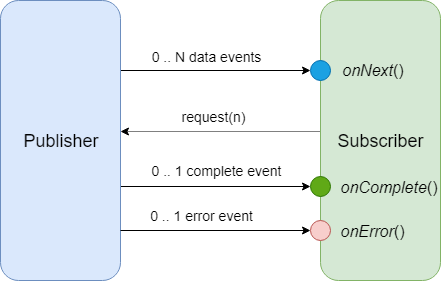

The diagram above was exported from draw.io. Its source (the exported page's mxGraphModel, read from the mxfile embedded in the PNG):
<mxGraphModel dx="703" dy="366" grid="1" gridSize="10" guides="1" tooltips="1" connect="1" arrows="1" fold="1" page="1" pageScale="1" pageWidth="827" pageHeight="1169" math="0" shadow="0">
  <root>
    <mxCell id="J3GIJnY7uvgUEZ-kGRkv-0" />
    <mxCell id="J3GIJnY7uvgUEZ-kGRkv-1" parent="J3GIJnY7uvgUEZ-kGRkv-0" />
    <mxCell id="cf8BlE6rxmQGVSAg3RyS-1" style="edgeStyle=orthogonalEdgeStyle;rounded=0;orthogonalLoop=1;jettySize=auto;html=1;exitX=1;exitY=0.25;exitDx=0;exitDy=0;" edge="1" parent="J3GIJnY7uvgUEZ-kGRkv-1">
      <mxGeometry relative="1" as="geometry">
        <mxPoint x="170" y="306" as="sourcePoint" />
        <mxPoint x="360" y="306" as="targetPoint" />
      </mxGeometry>
    </mxCell>
    <mxCell id="CLvh7l13E0q6vZe67TcR-14" style="edgeStyle=orthogonalEdgeStyle;rounded=0;orthogonalLoop=1;jettySize=auto;html=1;exitX=1;exitY=0.25;exitDx=0;exitDy=0;entryX=0;entryY=0.5;entryDx=0;entryDy=0;" edge="1" parent="J3GIJnY7uvgUEZ-kGRkv-1" source="OzxcV_CmYZD34i_SNpod-1" target="CLvh7l13E0q6vZe67TcR-0">
      <mxGeometry relative="1" as="geometry">
        <mxPoint x="280" y="150" as="targetPoint" />
      </mxGeometry>
    </mxCell>
    <mxCell id="OzxcV_CmYZD34i_SNpod-1" value="&lt;font style=&quot;font-size: 18px&quot;&gt;Publisher&lt;/font&gt;" style="rounded=1;whiteSpace=wrap;html=1;fillColor=#dae8fc;strokeColor=#6c8ebf;" vertex="1" parent="J3GIJnY7uvgUEZ-kGRkv-1">
      <mxGeometry x="50" y="120" width="120" height="280" as="geometry" />
    </mxCell>
    <mxCell id="CLvh7l13E0q6vZe67TcR-19" style="edgeStyle=orthogonalEdgeStyle;rounded=0;orthogonalLoop=1;jettySize=auto;html=1;exitX=0;exitY=0.5;exitDx=0;exitDy=0;entryX=1;entryY=0.5;entryDx=0;entryDy=0;dashed=1;dashPattern=1 1;" edge="1" parent="J3GIJnY7uvgUEZ-kGRkv-1">
      <mxGeometry relative="1" as="geometry">
        <mxPoint x="370" y="251" as="sourcePoint" />
        <mxPoint x="170" y="251" as="targetPoint" />
      </mxGeometry>
    </mxCell>
    <mxCell id="cf8BlE6rxmQGVSAg3RyS-0" value="&lt;font style=&quot;font-size: 18px&quot;&gt;Subscriber&lt;/font&gt;" style="rounded=1;whiteSpace=wrap;html=1;fillColor=#d5e8d4;strokeColor=#82b366;" vertex="1" parent="J3GIJnY7uvgUEZ-kGRkv-1">
      <mxGeometry x="370" y="120" width="120" height="280" as="geometry" />
    </mxCell>
    <mxCell id="cf8BlE6rxmQGVSAg3RyS-5" value="&lt;font style=&quot;font-size: 14px&quot;&gt;0 .. N data events&lt;/font&gt;" style="text;html=1;strokeColor=none;fillColor=none;align=center;verticalAlign=middle;whiteSpace=wrap;rounded=0;" vertex="1" parent="J3GIJnY7uvgUEZ-kGRkv-1">
      <mxGeometry x="185" y="166.5" width="140" height="20" as="geometry" />
    </mxCell>
    <mxCell id="H02C6xKIlix3Q7f5pAzR-0" value="&lt;font style=&quot;font-size: 14px&quot;&gt;0 .. 1 complete event&lt;/font&gt;" style="text;html=1;strokeColor=none;fillColor=none;align=center;verticalAlign=middle;whiteSpace=wrap;rounded=0;" vertex="1" parent="J3GIJnY7uvgUEZ-kGRkv-1">
      <mxGeometry x="186" y="280" width="160" height="20" as="geometry" />
    </mxCell>
    <mxCell id="H02C6xKIlix3Q7f5pAzR-1" value="&lt;font style=&quot;font-size: 14px&quot;&gt;0 .. 1 error event&lt;/font&gt;" style="text;html=1;strokeColor=none;fillColor=none;align=center;verticalAlign=middle;whiteSpace=wrap;rounded=0;" vertex="1" parent="J3GIJnY7uvgUEZ-kGRkv-1">
      <mxGeometry x="186" y="325" width="130" height="20" as="geometry" />
    </mxCell>
    <mxCell id="CLvh7l13E0q6vZe67TcR-0" value="" style="ellipse;whiteSpace=wrap;html=1;aspect=fixed;fillColor=#1ba1e2;strokeColor=#006EAF;fontColor=#ffffff;" vertex="1" parent="J3GIJnY7uvgUEZ-kGRkv-1">
      <mxGeometry x="360" y="179.5" width="20" height="20" as="geometry" />
    </mxCell>
    <mxCell id="CLvh7l13E0q6vZe67TcR-2" value="&lt;font style=&quot;font-size: 16px&quot;&gt;&lt;i&gt;onNext&lt;/i&gt;&lt;/font&gt;&lt;font style=&quot;font-size: 16px&quot;&gt;()&lt;/font&gt;" style="text;html=1;strokeColor=none;fillColor=none;align=center;verticalAlign=middle;whiteSpace=wrap;rounded=0;" vertex="1" parent="J3GIJnY7uvgUEZ-kGRkv-1">
      <mxGeometry x="402" y="179.5" width="40" height="20" as="geometry" />
    </mxCell>
    <mxCell id="CLvh7l13E0q6vZe67TcR-5" value="" style="ellipse;whiteSpace=wrap;html=1;aspect=fixed;fillColor=#f8cecc;strokeColor=#b85450;" vertex="1" parent="J3GIJnY7uvgUEZ-kGRkv-1">
      <mxGeometry x="360" y="340" width="20" height="20" as="geometry" />
    </mxCell>
    <mxCell id="CLvh7l13E0q6vZe67TcR-6" value="" style="ellipse;whiteSpace=wrap;html=1;aspect=fixed;fillColor=#60a917;strokeColor=#2D7600;fontColor=#ffffff;" vertex="1" parent="J3GIJnY7uvgUEZ-kGRkv-1">
      <mxGeometry x="360" y="296" width="20" height="20" as="geometry" />
    </mxCell>
    <mxCell id="CLvh7l13E0q6vZe67TcR-8" value="&lt;font style=&quot;font-size: 16px&quot;&gt;&lt;i&gt;onComplete&lt;/i&gt;()&lt;/font&gt;" style="text;html=1;strokeColor=none;fillColor=none;align=center;verticalAlign=middle;whiteSpace=wrap;rounded=0;" vertex="1" parent="J3GIJnY7uvgUEZ-kGRkv-1">
      <mxGeometry x="418" y="296" width="40" height="20" as="geometry" />
    </mxCell>
    <mxCell id="CLvh7l13E0q6vZe67TcR-9" value="&lt;font style=&quot;font-size: 16px&quot;&gt;&lt;i&gt;onError&lt;/i&gt;()&lt;/font&gt;" style="text;html=1;strokeColor=none;fillColor=none;align=center;verticalAlign=middle;whiteSpace=wrap;rounded=0;" vertex="1" parent="J3GIJnY7uvgUEZ-kGRkv-1">
      <mxGeometry x="402" y="340" width="40" height="20" as="geometry" />
    </mxCell>
    <mxCell id="CLvh7l13E0q6vZe67TcR-17" style="edgeStyle=orthogonalEdgeStyle;rounded=0;orthogonalLoop=1;jettySize=auto;html=1;exitX=1;exitY=0.25;exitDx=0;exitDy=0;" edge="1" parent="J3GIJnY7uvgUEZ-kGRkv-1">
      <mxGeometry relative="1" as="geometry">
        <mxPoint x="170" y="350" as="sourcePoint" />
        <mxPoint x="360" y="350" as="targetPoint" />
      </mxGeometry>
    </mxCell>
    <mxCell id="CLvh7l13E0q6vZe67TcR-20" value="&lt;font style=&quot;font-size: 14px&quot;&gt;request(n)&lt;/font&gt;" style="text;html=1;strokeColor=none;fillColor=none;align=center;verticalAlign=middle;whiteSpace=wrap;rounded=0;" vertex="1" parent="J3GIJnY7uvgUEZ-kGRkv-1">
      <mxGeometry x="220" y="226" width="85" height="20" as="geometry" />
    </mxCell>
  </root>
</mxGraphModel>